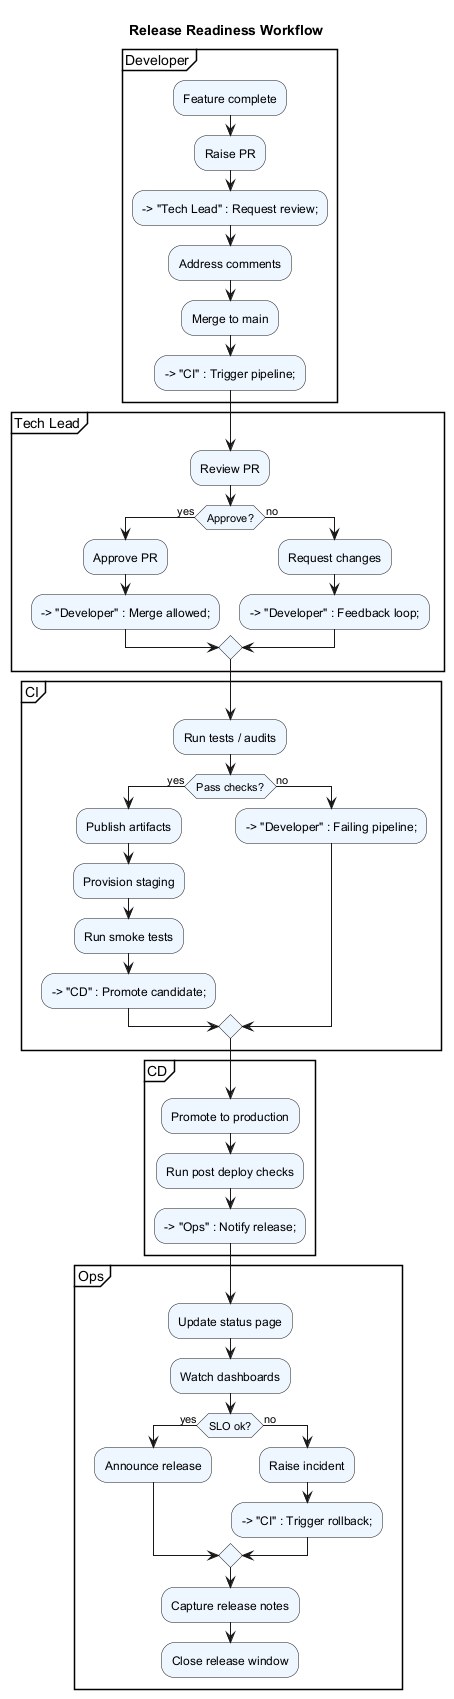

The diagram above was rendered by PlantUML. Its source (embedded in the PNG):
@startuml
title Release Readiness Workflow

skinparam backgroundColor #FFFFFF
skinparam activity {
  BackgroundColor #eef6ff
  SwimlaneFontSize 12
}

partition "Developer" {
  :Feature complete;
  :Raise PR;
  --> "Tech Lead" : Request review;
  :Address comments;
  :Merge to main;
  --> "CI" : Trigger pipeline;
}

partition "Tech Lead" {
  :Review PR;
  if (Approve?) then (yes)
    :Approve PR;
    --> "Developer" : Merge allowed;
  else (no)
    :Request changes;
    --> "Developer" : Feedback loop;
  endif
}

partition "CI" {
  :Run tests / audits;
  if (Pass checks?) then (yes)
    :Publish artifacts;
    :Provision staging;
    :Run smoke tests;
    --> "CD" : Promote candidate;
  else (no)
    --> "Developer" : Failing pipeline;
  endif
}

partition "CD" {
  :Promote to production;
  :Run post deploy checks;
  --> "Ops" : Notify release;
}

partition "Ops" {
  :Update status page;
  :Watch dashboards;
  if (SLO ok?) then (yes)
    :Announce release;
  else (no)
    :Raise incident;
    --> "CI" : Trigger rollback;
  endif
  :Capture release notes;
  :Close release window;
}

@enduml